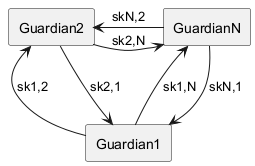

The diagram above was rendered by PlantUML. Its source (embedded in the PNG):
@startuml
rectangle Guardian1 as G1 
rectangle Guardian2 as G2
rectangle GuardianN as GN

G1 -right-> G2 : sk1,2
G2 -left-> G1 : sk2,1
G1 -up-> GN : sk1,N
G2 -right-> GN : sk2,N
GN -left-> G2 : skN,2
GN -down-> G1 : skN,1
@enduml